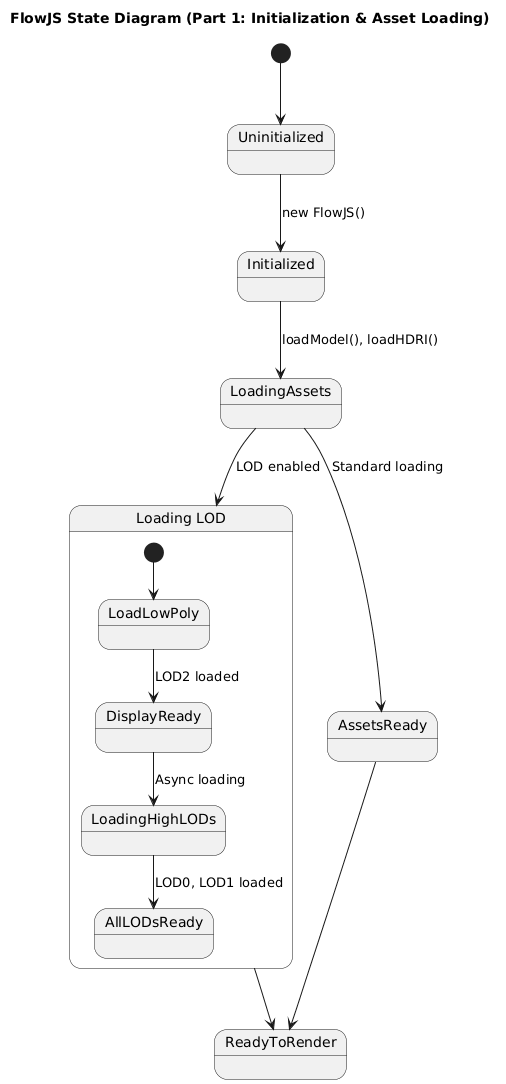

The diagram above was rendered by PlantUML. Its source (embedded in the PNG):
@startuml
title FlowJS State Diagram (Part 1: Initialization & Asset Loading)


[*] --> Uninitialized
Uninitialized --> Initialized : new FlowJS()

Initialized --> LoadingAssets : loadModel(), loadHDRI()

state "Loading LOD" as LODLoad {
  [*] --> LoadLowPoly
  LoadLowPoly --> DisplayReady : LOD2 loaded
  DisplayReady --> LoadingHighLODs : Async loading
  LoadingHighLODs --> AllLODsReady : LOD0, LOD1 loaded
}

LoadingAssets --> LODLoad : LOD enabled
LoadingAssets --> AssetsReady : Standard loading

LODLoad --> ReadyToRender
AssetsReady --> ReadyToRender
@enduml